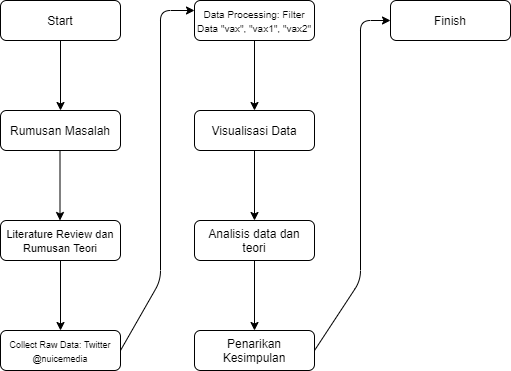

The diagram above was exported from draw.io. Its source (the exported page's mxGraphModel, read from the mxfile embedded in the PNG):
<mxGraphModel dx="868" dy="450" grid="1" gridSize="10" guides="1" tooltips="1" connect="1" arrows="1" fold="1" page="1" pageScale="1" pageWidth="827" pageHeight="1169" math="0" shadow="0">
  <root>
    <mxCell id="WIyWlLk6GJQsqaUBKTNV-0" />
    <mxCell id="WIyWlLk6GJQsqaUBKTNV-1" parent="WIyWlLk6GJQsqaUBKTNV-0" />
    <mxCell id="WIyWlLk6GJQsqaUBKTNV-3" value="Start" style="rounded=1;whiteSpace=wrap;html=1;fontSize=12;glass=0;strokeWidth=1;shadow=0;" parent="WIyWlLk6GJQsqaUBKTNV-1" vertex="1">
      <mxGeometry x="160" y="80" width="120" height="40" as="geometry" />
    </mxCell>
    <mxCell id="WIyWlLk6GJQsqaUBKTNV-7" value="Rumusan Masalah" style="rounded=1;whiteSpace=wrap;html=1;fontSize=12;glass=0;strokeWidth=1;shadow=0;" parent="WIyWlLk6GJQsqaUBKTNV-1" vertex="1">
      <mxGeometry x="160" y="190" width="120" height="40" as="geometry" />
    </mxCell>
    <mxCell id="WIyWlLk6GJQsqaUBKTNV-11" value="&lt;font style=&quot;font-size: 9px&quot;&gt;Collect Raw Data: Twitter @nuicemedia&lt;/font&gt;" style="rounded=1;whiteSpace=wrap;html=1;fontSize=12;glass=0;strokeWidth=1;shadow=0;" parent="WIyWlLk6GJQsqaUBKTNV-1" vertex="1">
      <mxGeometry x="160" y="410" width="120" height="40" as="geometry" />
    </mxCell>
    <mxCell id="WIyWlLk6GJQsqaUBKTNV-12" value="&lt;font style=&quot;font-size: 11px&quot;&gt;Literature Review dan Rumusan Teori&lt;/font&gt;" style="rounded=1;whiteSpace=wrap;html=1;fontSize=12;glass=0;strokeWidth=1;shadow=0;" parent="WIyWlLk6GJQsqaUBKTNV-1" vertex="1">
      <mxGeometry x="160" y="300" width="120" height="40" as="geometry" />
    </mxCell>
    <mxCell id="9p7F51z3EXbFFV2JC9VU-5" value="&lt;font style=&quot;font-size: 10px&quot;&gt;Data Processing: Filter Data &quot;vax&quot;, &quot;vax1&quot;, &quot;vax2&quot;&lt;/font&gt;" style="rounded=1;whiteSpace=wrap;html=1;fontSize=12;glass=0;strokeWidth=1;shadow=0;" parent="WIyWlLk6GJQsqaUBKTNV-1" vertex="1">
      <mxGeometry x="354" y="80" width="120" height="40" as="geometry" />
    </mxCell>
    <mxCell id="9p7F51z3EXbFFV2JC9VU-7" value="Visualisasi Data" style="rounded=1;whiteSpace=wrap;html=1;fontSize=12;glass=0;strokeWidth=1;shadow=0;" parent="WIyWlLk6GJQsqaUBKTNV-1" vertex="1">
      <mxGeometry x="354" y="190" width="120" height="40" as="geometry" />
    </mxCell>
    <mxCell id="9p7F51z3EXbFFV2JC9VU-9" value="Analisis data dan teori" style="rounded=1;whiteSpace=wrap;html=1;fontSize=12;glass=0;strokeWidth=1;shadow=0;" parent="WIyWlLk6GJQsqaUBKTNV-1" vertex="1">
      <mxGeometry x="354" y="300" width="120" height="40" as="geometry" />
    </mxCell>
    <mxCell id="9p7F51z3EXbFFV2JC9VU-11" value="" style="endArrow=classic;html=1;exitX=0.5;exitY=1;exitDx=0;exitDy=0;" parent="WIyWlLk6GJQsqaUBKTNV-1" source="WIyWlLk6GJQsqaUBKTNV-12" target="WIyWlLk6GJQsqaUBKTNV-11" edge="1">
      <mxGeometry width="50" height="50" relative="1" as="geometry">
        <mxPoint x="390" y="460" as="sourcePoint" />
        <mxPoint x="440" y="410" as="targetPoint" />
      </mxGeometry>
    </mxCell>
    <mxCell id="9p7F51z3EXbFFV2JC9VU-14" value="Penarikan Kesimpulan" style="rounded=1;whiteSpace=wrap;html=1;fontSize=12;glass=0;strokeWidth=1;shadow=0;" parent="WIyWlLk6GJQsqaUBKTNV-1" vertex="1">
      <mxGeometry x="354" y="410" width="120" height="40" as="geometry" />
    </mxCell>
    <mxCell id="9p7F51z3EXbFFV2JC9VU-16" value="Finish" style="rounded=1;whiteSpace=wrap;html=1;fontSize=12;glass=0;strokeWidth=1;shadow=0;" parent="WIyWlLk6GJQsqaUBKTNV-1" vertex="1">
      <mxGeometry x="550" y="80" width="120" height="40" as="geometry" />
    </mxCell>
    <mxCell id="o02vUCX3GJAAqwP4DgZq-0" value="" style="endArrow=classic;html=1;exitX=0.5;exitY=1;exitDx=0;exitDy=0;" edge="1" parent="WIyWlLk6GJQsqaUBKTNV-1" source="WIyWlLk6GJQsqaUBKTNV-3" target="WIyWlLk6GJQsqaUBKTNV-7">
      <mxGeometry width="50" height="50" relative="1" as="geometry">
        <mxPoint x="390" y="260" as="sourcePoint" />
        <mxPoint x="440" y="210" as="targetPoint" />
      </mxGeometry>
    </mxCell>
    <mxCell id="o02vUCX3GJAAqwP4DgZq-1" value="" style="endArrow=classic;html=1;exitX=0.5;exitY=1;exitDx=0;exitDy=0;" edge="1" parent="WIyWlLk6GJQsqaUBKTNV-1">
      <mxGeometry width="50" height="50" relative="1" as="geometry">
        <mxPoint x="219.5" y="230" as="sourcePoint" />
        <mxPoint x="219.5" y="300" as="targetPoint" />
      </mxGeometry>
    </mxCell>
    <mxCell id="o02vUCX3GJAAqwP4DgZq-3" value="" style="endArrow=classic;html=1;exitX=1;exitY=0.5;exitDx=0;exitDy=0;entryX=0;entryY=0.25;entryDx=0;entryDy=0;" edge="1" parent="WIyWlLk6GJQsqaUBKTNV-1" source="WIyWlLk6GJQsqaUBKTNV-11" target="9p7F51z3EXbFFV2JC9VU-5">
      <mxGeometry width="50" height="50" relative="1" as="geometry">
        <mxPoint x="390" y="440" as="sourcePoint" />
        <mxPoint x="440" y="390" as="targetPoint" />
        <Array as="points">
          <mxPoint x="320" y="360" />
          <mxPoint x="320" y="90" />
        </Array>
      </mxGeometry>
    </mxCell>
    <mxCell id="o02vUCX3GJAAqwP4DgZq-4" value="" style="endArrow=classic;html=1;exitX=0.5;exitY=1;exitDx=0;exitDy=0;entryX=0.5;entryY=0;entryDx=0;entryDy=0;" edge="1" parent="WIyWlLk6GJQsqaUBKTNV-1" source="9p7F51z3EXbFFV2JC9VU-5" target="9p7F51z3EXbFFV2JC9VU-7">
      <mxGeometry width="50" height="50" relative="1" as="geometry">
        <mxPoint x="390" y="340" as="sourcePoint" />
        <mxPoint x="440" y="290" as="targetPoint" />
      </mxGeometry>
    </mxCell>
    <mxCell id="o02vUCX3GJAAqwP4DgZq-5" value="" style="endArrow=classic;html=1;exitX=0.5;exitY=1;exitDx=0;exitDy=0;" edge="1" parent="WIyWlLk6GJQsqaUBKTNV-1" source="9p7F51z3EXbFFV2JC9VU-7" target="9p7F51z3EXbFFV2JC9VU-9">
      <mxGeometry width="50" height="50" relative="1" as="geometry">
        <mxPoint x="390" y="340" as="sourcePoint" />
        <mxPoint x="440" y="290" as="targetPoint" />
      </mxGeometry>
    </mxCell>
    <mxCell id="o02vUCX3GJAAqwP4DgZq-6" value="" style="endArrow=classic;html=1;exitX=0.5;exitY=1;exitDx=0;exitDy=0;entryX=0.5;entryY=0;entryDx=0;entryDy=0;" edge="1" parent="WIyWlLk6GJQsqaUBKTNV-1" source="9p7F51z3EXbFFV2JC9VU-9" target="9p7F51z3EXbFFV2JC9VU-14">
      <mxGeometry width="50" height="50" relative="1" as="geometry">
        <mxPoint x="390" y="340" as="sourcePoint" />
        <mxPoint x="440" y="290" as="targetPoint" />
      </mxGeometry>
    </mxCell>
    <mxCell id="o02vUCX3GJAAqwP4DgZq-7" value="" style="endArrow=classic;html=1;exitX=1;exitY=0.5;exitDx=0;exitDy=0;entryX=0;entryY=0.5;entryDx=0;entryDy=0;" edge="1" parent="WIyWlLk6GJQsqaUBKTNV-1" source="9p7F51z3EXbFFV2JC9VU-14" target="9p7F51z3EXbFFV2JC9VU-16">
      <mxGeometry width="50" height="50" relative="1" as="geometry">
        <mxPoint x="390" y="340" as="sourcePoint" />
        <mxPoint x="440" y="290" as="targetPoint" />
        <Array as="points">
          <mxPoint x="520" y="360" />
          <mxPoint x="520" y="100" />
        </Array>
      </mxGeometry>
    </mxCell>
  </root>
</mxGraphModel>